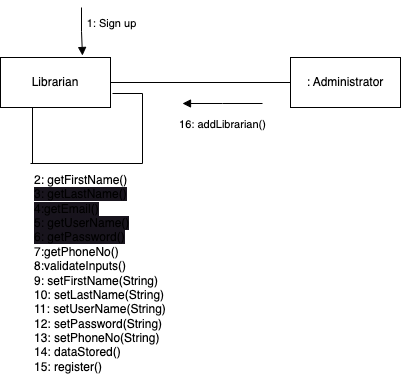

The diagram above was exported from draw.io. Its source (the exported page's mxGraphModel, read from the mxfile embedded in the PNG):
<mxGraphModel dx="1306" dy="836" grid="1" gridSize="10" guides="1" tooltips="1" connect="1" arrows="1" fold="1" page="1" pageScale="1" pageWidth="850" pageHeight="1100" math="0" shadow="0">
  <root>
    <mxCell id="0" />
    <mxCell id="1" parent="0" />
    <mxCell id="4n6FDGxXX9W6GBRM0z6C-1" value="Librarian" style="html=1;whiteSpace=wrap;" parent="1" vertex="1">
      <mxGeometry x="38" y="94" width="110" height="50" as="geometry" />
    </mxCell>
    <mxCell id="4n6FDGxXX9W6GBRM0z6C-2" value=": Administrator" style="html=1;whiteSpace=wrap;" parent="1" vertex="1">
      <mxGeometry x="328" y="94" width="110" height="50" as="geometry" />
    </mxCell>
    <mxCell id="4n6FDGxXX9W6GBRM0z6C-5" value="1: Sign up" style="html=1;verticalAlign=bottom;endArrow=block;edgeStyle=elbowEdgeStyle;elbow=vertical;curved=0;rounded=0;entryX=0.827;entryY=-0.04;entryDx=0;entryDy=0;entryPerimeter=0;" parent="1" edge="1">
      <mxGeometry x="0.0762" y="29" width="80" relative="1" as="geometry">
        <mxPoint x="119" y="44" as="sourcePoint" />
        <mxPoint x="119.97000000000003" y="92" as="targetPoint" />
        <mxPoint as="offset" />
      </mxGeometry>
    </mxCell>
    <mxCell id="4n6FDGxXX9W6GBRM0z6C-8" value="" style="line;strokeWidth=1;fillColor=none;align=left;verticalAlign=middle;spacingTop=-1;spacingLeft=3;spacingRight=3;rotatable=0;labelPosition=right;points=[];portConstraint=eastwest;strokeColor=inherit;" parent="1" vertex="1">
      <mxGeometry x="148" y="115" width="180" height="8" as="geometry" />
    </mxCell>
    <mxCell id="Ecq9wWa1UAgU48zP2Y1E-3" value="16: addLibrarian()" style="html=1;verticalAlign=bottom;endArrow=block;edgeStyle=elbowEdgeStyle;elbow=vertical;curved=0;rounded=0;" parent="1" edge="1">
      <mxGeometry y="30" width="80" relative="1" as="geometry">
        <mxPoint x="300" y="140" as="sourcePoint" />
        <mxPoint x="220" y="140" as="targetPoint" />
        <mxPoint as="offset" />
      </mxGeometry>
    </mxCell>
    <mxCell id="5XpNkoT7HwHmTvf-i5GI-1" value="" style="endArrow=none;html=1;rounded=0;" edge="1" parent="1">
      <mxGeometry width="50" height="50" relative="1" as="geometry">
        <mxPoint x="70" y="200" as="sourcePoint" />
        <mxPoint x="70" y="144" as="targetPoint" />
      </mxGeometry>
    </mxCell>
    <mxCell id="5XpNkoT7HwHmTvf-i5GI-2" value="" style="endArrow=none;html=1;rounded=0;" edge="1" parent="1">
      <mxGeometry width="50" height="50" relative="1" as="geometry">
        <mxPoint x="68" y="200" as="sourcePoint" />
        <mxPoint x="180" y="200" as="targetPoint" />
      </mxGeometry>
    </mxCell>
    <mxCell id="5XpNkoT7HwHmTvf-i5GI-3" value="" style="endArrow=none;html=1;rounded=0;" edge="1" parent="1">
      <mxGeometry width="50" height="50" relative="1" as="geometry">
        <mxPoint x="180" y="200" as="sourcePoint" />
        <mxPoint x="180" y="130" as="targetPoint" />
      </mxGeometry>
    </mxCell>
    <mxCell id="5XpNkoT7HwHmTvf-i5GI-4" value="" style="endArrow=none;html=1;rounded=0;" edge="1" parent="1">
      <mxGeometry width="50" height="50" relative="1" as="geometry">
        <mxPoint x="150" y="130" as="sourcePoint" />
        <mxPoint x="180" y="130" as="targetPoint" />
      </mxGeometry>
    </mxCell>
    <mxCell id="5XpNkoT7HwHmTvf-i5GI-7" value="&lt;font style=&quot;font-size: 12px;&quot;&gt;2: getFirstName()&lt;br style=&quot;&quot;&gt;&lt;span style=&quot;background-color: rgb(24, 20, 29);&quot;&gt;3: getLastName()&lt;/span&gt;&lt;br style=&quot;&quot;&gt;&lt;span style=&quot;background-color: rgb(24, 20, 29);&quot;&gt;4:getEmail()&lt;/span&gt;&lt;br style=&quot;&quot;&gt;&lt;span style=&quot;background-color: rgb(24, 20, 29);&quot;&gt;5: getUserName()&lt;/span&gt;&lt;br style=&quot;&quot;&gt;&lt;span style=&quot;background-color: rgb(24, 20, 29);&quot;&gt;6: getPassword()&lt;/span&gt;&lt;br style=&quot;&quot;&gt;&lt;/font&gt;&lt;div style=&quot;&quot;&gt;&lt;font style=&quot;font-size: 12px;&quot;&gt;7:getPhoneNo()&lt;/font&gt;&lt;/div&gt;&lt;div style=&quot;&quot;&gt;&lt;font style=&quot;font-size: 12px;&quot;&gt;8:validateInputs()&lt;/font&gt;&lt;/div&gt;&lt;div style=&quot;&quot;&gt;&lt;font style=&quot;font-size: 12px;&quot;&gt;9: setFirstName(String)&lt;br style=&quot;&quot;&gt;&lt;span style=&quot;&quot;&gt;10: setLastName(String)&lt;/span&gt;&lt;br style=&quot;&quot;&gt;&lt;span style=&quot;&quot;&gt;11: setUserName(String)&lt;/span&gt;&lt;br style=&quot;&quot;&gt;&lt;span style=&quot;&quot;&gt;12: setPassword(String)&lt;/span&gt;&lt;br style=&quot;&quot;&gt;&lt;span style=&quot;&quot;&gt;13: setPhoneNo(String)&lt;/span&gt;&lt;br&gt;&lt;/font&gt;&lt;/div&gt;&lt;div style=&quot;&quot;&gt;&lt;font style=&quot;font-size: 12px;&quot;&gt;14: dataStored()&lt;span style=&quot;&quot;&gt;&lt;br&gt;&lt;/span&gt;&lt;/font&gt;&lt;/div&gt;&lt;div style=&quot;&quot;&gt;&lt;font style=&quot;font-size: 12px;&quot;&gt;15: register()&lt;/font&gt;&lt;/div&gt;" style="text;html=1;align=left;verticalAlign=middle;resizable=0;points=[];autosize=1;strokeColor=none;fillColor=none;" vertex="1" parent="1">
      <mxGeometry x="70" y="200" width="160" height="220" as="geometry" />
    </mxCell>
  </root>
</mxGraphModel>